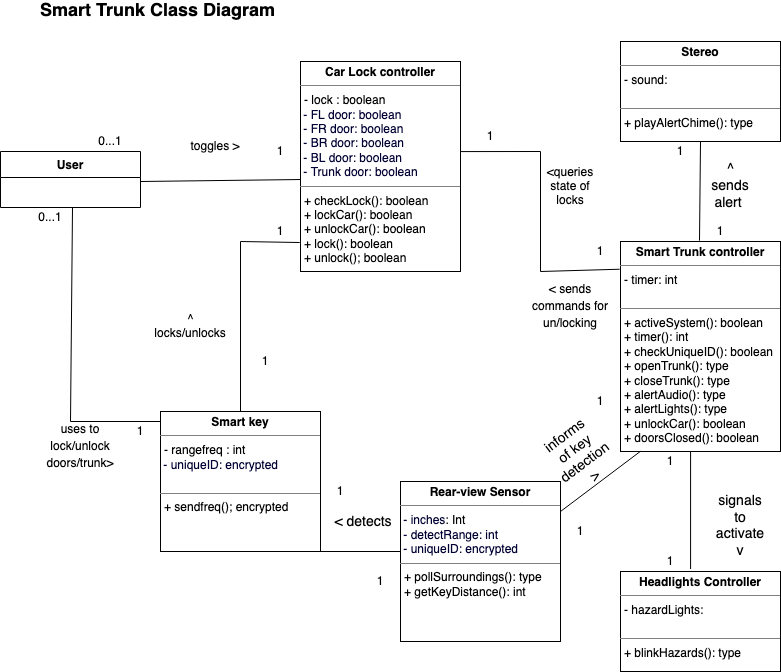

The diagram above was exported from draw.io. Its source (the exported page's mxGraphModel, read from the mxfile embedded in the PNG):
<mxGraphModel dx="449" dy="614" grid="1" gridSize="10" guides="1" tooltips="1" connect="1" arrows="1" fold="1" page="1" pageScale="1" pageWidth="850" pageHeight="1100" math="0" shadow="0">
  <root>
    <mxCell id="0" />
    <mxCell id="1" parent="0" />
    <mxCell id="Sz9CH2CxKOLCHZ1TUHQ2-1" value="&lt;span style=&quot;font-size: 18px&quot;&gt;&lt;b&gt;Smart Trunk Class Diagram&lt;/b&gt;&lt;/span&gt;" style="text;html=1;strokeColor=none;fillColor=none;align=center;verticalAlign=middle;whiteSpace=wrap;rounded=0;" parent="1" vertex="1">
      <mxGeometry x="40" y="70" width="255" height="20" as="geometry" />
    </mxCell>
    <mxCell id="mPnZ8kTDHFHKlVtsheKx-1" value="&lt;p style=&quot;margin: 0px ; margin-top: 4px ; text-align: center&quot;&gt;&lt;b&gt;Smart Trunk controller&lt;/b&gt;&lt;/p&gt;&lt;hr size=&quot;1&quot;&gt;&lt;p style=&quot;margin: 0px ; margin-left: 4px&quot;&gt;- timer: int&lt;/p&gt;&lt;span id=&quot;docs-internal-guid-f48be3e2-7fff-2d85-232b-955ac5ae15f0&quot;&gt;&lt;span style=&quot;color: rgb(0 , 0 , 51) ; vertical-align: baseline&quot;&gt;&amp;nbsp;&amp;nbsp;&lt;br&gt;&lt;/span&gt;&lt;/span&gt;&lt;hr size=&quot;1&quot;&gt;&lt;p style=&quot;margin: 0px ; margin-left: 4px&quot;&gt;&lt;span&gt;+ activeSystem(): boolean&lt;/span&gt;&lt;/p&gt;&lt;p style=&quot;margin: 0px ; margin-left: 4px&quot;&gt;&lt;span&gt;+ timer(): int&lt;/span&gt;&lt;/p&gt;&lt;p style=&quot;margin: 0px ; margin-left: 4px&quot;&gt;&lt;span&gt;+ checkUniqueID(): boolean&lt;/span&gt;&lt;br&gt;&lt;/p&gt;&lt;p style=&quot;margin: 0px ; margin-left: 4px&quot;&gt;&lt;span&gt;+ openTrunk(): type&lt;/span&gt;&lt;/p&gt;&lt;p style=&quot;margin: 0px ; margin-left: 4px&quot;&gt;&lt;span&gt;+ closeTrunk(): type&amp;nbsp;&lt;/span&gt;&lt;/p&gt;&lt;p style=&quot;margin: 0px ; margin-left: 4px&quot;&gt;&lt;span&gt;+ alertAudio(): type&lt;/span&gt;&lt;/p&gt;&lt;p style=&quot;margin: 0px ; margin-left: 4px&quot;&gt;&lt;span&gt;+ alertLights(): type&lt;/span&gt;&lt;/p&gt;&lt;p style=&quot;margin: 0px ; margin-left: 4px&quot;&gt;+ unlockCar(): boolean&lt;span&gt;&lt;br&gt;&lt;/span&gt;&lt;/p&gt;&lt;p style=&quot;margin: 0px ; margin-left: 4px&quot;&gt;+ doorsClosed(): boolean&lt;/p&gt;&lt;p style=&quot;margin: 0px ; margin-left: 4px&quot;&gt;&lt;br&gt;&lt;/p&gt;" style="verticalAlign=top;align=left;overflow=fill;fontSize=12;fontFamily=Helvetica;html=1;" parent="1" vertex="1">
      <mxGeometry x="630" y="310" width="160" height="210" as="geometry" />
    </mxCell>
    <mxCell id="MTMHZO23IE5u_rv8Fl9O-1" value="User" style="swimlane;fontStyle=1;childLayout=stackLayout;horizontal=1;startSize=26;fillColor=none;horizontalStack=0;resizeParent=1;resizeParentMax=0;resizeLast=0;collapsible=1;marginBottom=0;" parent="1" vertex="1">
      <mxGeometry x="10" y="220" width="140" height="56" as="geometry" />
    </mxCell>
    <mxCell id="MTMHZO23IE5u_rv8Fl9O-2" value="&lt;p style=&quot;margin: 0px ; margin-top: 4px ; text-align: center&quot;&gt;&lt;b&gt;Car Lock controller&lt;/b&gt;&lt;/p&gt;&lt;hr size=&quot;1&quot;&gt;&lt;p style=&quot;margin: 0px ; margin-left: 4px&quot;&gt;- lock : boolean&lt;/p&gt;&lt;span id=&quot;docs-internal-guid-f48be3e2-7fff-2d85-232b-955ac5ae15f0&quot;&gt;&lt;span style=&quot;color: rgb(0 , 0 , 51) ; vertical-align: baseline&quot;&gt;&amp;nbsp;- FL door: boolean&lt;br&gt;&amp;nbsp;- FR door: boolean&lt;br&gt;&amp;nbsp;- BR door: boolean&lt;br&gt;&amp;nbsp;- BL door: boolean&lt;br&gt;&amp;nbsp;- Trunk door: boolean&lt;br&gt;&lt;/span&gt;&lt;/span&gt;&lt;hr size=&quot;1&quot;&gt;&lt;p style=&quot;margin: 0px ; margin-left: 4px&quot;&gt;&lt;span&gt;+ checkLock(): boolean&amp;nbsp;&lt;/span&gt;&lt;br&gt;&lt;/p&gt;&lt;p style=&quot;margin: 0px ; margin-left: 4px&quot;&gt;+ lockCar(): boolean&lt;/p&gt;&lt;p style=&quot;margin: 0px ; margin-left: 4px&quot;&gt;+ unlockCar(): boolean&lt;/p&gt;&lt;p style=&quot;margin: 0px ; margin-left: 4px&quot;&gt;+ lock(): boolean&lt;/p&gt;&lt;p style=&quot;margin: 0px ; margin-left: 4px&quot;&gt;+ unlock(); boolean&lt;/p&gt;" style="verticalAlign=top;align=left;overflow=fill;fontSize=12;fontFamily=Helvetica;html=1;" parent="1" vertex="1">
      <mxGeometry x="310" y="130" width="160" height="210" as="geometry" />
    </mxCell>
    <mxCell id="MTMHZO23IE5u_rv8Fl9O-3" value="&lt;p style=&quot;margin: 0px ; margin-top: 4px ; text-align: center&quot;&gt;&lt;b&gt;Smart key&lt;/b&gt;&lt;/p&gt;&lt;hr size=&quot;1&quot;&gt;&lt;p style=&quot;margin: 0px ; margin-left: 4px&quot;&gt;- rangefreq : int&lt;/p&gt;&lt;span id=&quot;docs-internal-guid-f48be3e2-7fff-2d85-232b-955ac5ae15f0&quot;&gt;&lt;span style=&quot;color: rgb(0 , 0 , 51) ; vertical-align: baseline&quot;&gt;&amp;nbsp;- uniqueID: encrypted&amp;nbsp;&lt;br&gt;&lt;br&gt;&lt;/span&gt;&lt;/span&gt;&lt;hr size=&quot;1&quot;&gt;&lt;p style=&quot;margin: 0px ; margin-left: 4px&quot;&gt;&lt;span&gt;+ sendfreq(); encrypted&lt;/span&gt;&lt;br&gt;&lt;/p&gt;&amp;nbsp;&lt;p style=&quot;margin: 0px ; margin-left: 4px&quot;&gt;&lt;br&gt;&lt;/p&gt;" style="verticalAlign=top;align=left;overflow=fill;fontSize=12;fontFamily=Helvetica;html=1;" parent="1" vertex="1">
      <mxGeometry x="170" y="480" width="160" height="140" as="geometry" />
    </mxCell>
    <mxCell id="Vz0qAeobKxBT5SOS4g5y-1" value="" style="endArrow=none;html=1;rounded=0;entryX=0;entryY=0.562;entryDx=0;entryDy=0;entryPerimeter=0;" parent="1" target="MTMHZO23IE5u_rv8Fl9O-2" edge="1">
      <mxGeometry width="50" height="50" relative="1" as="geometry">
        <mxPoint x="150" y="250" as="sourcePoint" />
        <mxPoint x="450" y="360" as="targetPoint" />
      </mxGeometry>
    </mxCell>
    <mxCell id="Vz0qAeobKxBT5SOS4g5y-2" value="" style="endArrow=none;html=1;rounded=0;entryX=1;entryY=0.429;entryDx=0;entryDy=0;entryPerimeter=0;exitX=-0.005;exitY=0.132;exitDx=0;exitDy=0;exitPerimeter=0;" parent="1" source="mPnZ8kTDHFHKlVtsheKx-1" target="MTMHZO23IE5u_rv8Fl9O-2" edge="1">
      <mxGeometry width="50" height="50" relative="1" as="geometry">
        <mxPoint x="560" y="320" as="sourcePoint" />
        <mxPoint x="450" y="360" as="targetPoint" />
        <Array as="points">
          <mxPoint x="550" y="340" />
          <mxPoint x="550" y="220" />
        </Array>
      </mxGeometry>
    </mxCell>
    <mxCell id="Vz0qAeobKxBT5SOS4g5y-3" value="" style="endArrow=none;html=1;rounded=0;entryX=0;entryY=0.5;entryDx=0;entryDy=0;" parent="1" target="_vDn-1_AUe_vdg39my99-1" edge="1">
      <mxGeometry width="50" height="50" relative="1" as="geometry">
        <mxPoint x="330" y="620" as="sourcePoint" />
        <mxPoint x="450" y="360" as="targetPoint" />
        <Array as="points">
          <mxPoint x="410" y="620" />
        </Array>
      </mxGeometry>
    </mxCell>
    <mxCell id="Vz0qAeobKxBT5SOS4g5y-4" value="" style="endArrow=none;html=1;rounded=0;exitX=1.05;exitY=0.005;exitDx=0;exitDy=0;exitPerimeter=0;" parent="1" source="7P1vt0FdfLvTIyb0mhm_-1" edge="1">
      <mxGeometry width="50" height="50" relative="1" as="geometry">
        <mxPoint x="400" y="410" as="sourcePoint" />
        <mxPoint x="170" y="490" as="targetPoint" />
        <Array as="points">
          <mxPoint x="80" y="490" />
        </Array>
      </mxGeometry>
    </mxCell>
    <mxCell id="95nPoDcszzH1XQ1NzM20-1" value="&lt;font style=&quot;font-size: 12px&quot;&gt;toggles &amp;gt;&lt;/font&gt;" style="text;html=1;strokeColor=none;fillColor=none;align=center;verticalAlign=middle;whiteSpace=wrap;rounded=0;rotation=0;" parent="1" vertex="1">
      <mxGeometry x="195" y="200" width="60" height="30" as="geometry" />
    </mxCell>
    <mxCell id="95nPoDcszzH1XQ1NzM20-2" value="&lt;font style=&quot;font-size: 12px&quot;&gt;uses to lock/unlock doors/trunk&amp;gt;&lt;/font&gt;" style="text;html=1;strokeColor=none;fillColor=none;align=center;verticalAlign=middle;whiteSpace=wrap;rounded=0;fontSize=14;rotation=0;" parent="1" vertex="1">
      <mxGeometry x="60" y="500" width="60" height="30" as="geometry" />
    </mxCell>
    <mxCell id="95nPoDcszzH1XQ1NzM20-3" value="&lt;font style=&quot;font-size: 12px&quot;&gt;&amp;lt; sends commands for un/locking&lt;/font&gt;" style="text;html=1;strokeColor=none;fillColor=none;align=center;verticalAlign=middle;whiteSpace=wrap;rounded=0;fontSize=14;rotation=0;" parent="1" vertex="1">
      <mxGeometry x="540" y="360" width="80" height="30" as="geometry" />
    </mxCell>
    <mxCell id="95nPoDcszzH1XQ1NzM20-4" value="&amp;lt; detects" style="text;html=1;strokeColor=none;fillColor=none;align=center;verticalAlign=middle;whiteSpace=wrap;rounded=0;fontSize=14;rotation=0;" parent="1" vertex="1">
      <mxGeometry x="342.5" y="580.67" width="60" height="20" as="geometry" />
    </mxCell>
    <mxCell id="ZCnsSwajip8sBszHWH7n-3" value="" style="endArrow=none;html=1;rounded=0;fontSize=14;entryX=0.5;entryY=1;entryDx=0;entryDy=0;exitX=-0.025;exitY=0.955;exitDx=0;exitDy=0;exitPerimeter=0;" parent="1" source="dIxGvBp2M0eloxvkxpmL-8" target="2aTuwlQ2QV9Eg3a3hgpN-3" edge="1">
      <mxGeometry width="50" height="50" relative="1" as="geometry">
        <mxPoint x="470" y="400" as="sourcePoint" />
        <mxPoint x="710" y="226" as="targetPoint" />
      </mxGeometry>
    </mxCell>
    <mxCell id="ZCnsSwajip8sBszHWH7n-4" value="" style="endArrow=none;html=1;rounded=0;fontSize=14;entryX=0.438;entryY=1;entryDx=0;entryDy=0;exitX=0.438;exitY=-0.025;exitDx=0;exitDy=0;exitPerimeter=0;entryPerimeter=0;" parent="1" source="69sh-L1v7Bpow9fCXmYC-1" target="mPnZ8kTDHFHKlVtsheKx-1" edge="1">
      <mxGeometry width="50" height="50" relative="1" as="geometry">
        <mxPoint x="700.8999999999999" y="568.736" as="sourcePoint" />
        <mxPoint x="520" y="480" as="targetPoint" />
      </mxGeometry>
    </mxCell>
    <mxCell id="ZCnsSwajip8sBszHWH7n-5" value="&lt;font style=&quot;font-size: 14px&quot;&gt;^&lt;br&gt;sends alert&amp;nbsp;&lt;/font&gt;" style="text;html=1;strokeColor=none;fillColor=none;align=center;verticalAlign=middle;whiteSpace=wrap;rounded=0;rotation=0;" parent="1" vertex="1">
      <mxGeometry x="710" y="240" width="60" height="30" as="geometry" />
    </mxCell>
    <mxCell id="ZCnsSwajip8sBszHWH7n-7" value="&lt;font style=&quot;font-size: 14px&quot;&gt;signals to activate&lt;br&gt;v&lt;br&gt;&lt;/font&gt;" style="text;html=1;strokeColor=none;fillColor=none;align=center;verticalAlign=middle;whiteSpace=wrap;rounded=0;rotation=0;" parent="1" vertex="1">
      <mxGeometry x="720" y="580" width="60" height="30" as="geometry" />
    </mxCell>
    <mxCell id="2aTuwlQ2QV9Eg3a3hgpN-3" value="&lt;p style=&quot;margin: 0px ; margin-top: 4px ; text-align: center&quot;&gt;&lt;b&gt;Stereo&lt;/b&gt;&lt;/p&gt;&lt;hr size=&quot;1&quot;&gt;&lt;p style=&quot;margin: 0px ; margin-left: 4px&quot;&gt;- sound:&lt;/p&gt;&lt;span id=&quot;docs-internal-guid-f48be3e2-7fff-2d85-232b-955ac5ae15f0&quot;&gt;&lt;span style=&quot;color: rgb(0 , 0 , 51) ; vertical-align: baseline&quot;&gt;&lt;br&gt;&lt;/span&gt;&lt;/span&gt;&lt;hr size=&quot;1&quot;&gt;&lt;p style=&quot;margin: 0px ; margin-left: 4px&quot;&gt;&lt;span&gt;+ playAlertChime(): type&amp;nbsp;&lt;/span&gt;&lt;br&gt;&lt;/p&gt;&lt;p style=&quot;margin: 0px ; margin-left: 4px&quot;&gt;&lt;br&gt;&lt;/p&gt;" style="verticalAlign=top;align=left;overflow=fill;fontSize=12;fontFamily=Helvetica;html=1;" parent="1" vertex="1">
      <mxGeometry x="630" y="110" width="160" height="100" as="geometry" />
    </mxCell>
    <mxCell id="69sh-L1v7Bpow9fCXmYC-1" value="&lt;p style=&quot;margin: 0px ; margin-top: 4px ; text-align: center&quot;&gt;&lt;b&gt;Headlights Controller&lt;/b&gt;&lt;/p&gt;&lt;hr size=&quot;1&quot;&gt;&lt;p style=&quot;margin: 0px ; margin-left: 4px&quot;&gt;- hazardLights:&lt;/p&gt;&lt;span id=&quot;docs-internal-guid-f48be3e2-7fff-2d85-232b-955ac5ae15f0&quot;&gt;&lt;span style=&quot;color: rgb(0 , 0 , 51) ; vertical-align: baseline&quot;&gt;&lt;br&gt;&lt;/span&gt;&lt;/span&gt;&lt;hr size=&quot;1&quot;&gt;&lt;p style=&quot;margin: 0px ; margin-left: 4px&quot;&gt;&lt;span&gt;+ blinkHazards(): type&lt;/span&gt;&lt;br&gt;&lt;/p&gt;&lt;p style=&quot;margin: 0px ; margin-left: 4px&quot;&gt;&lt;br&gt;&lt;/p&gt;" style="verticalAlign=top;align=left;overflow=fill;fontSize=12;fontFamily=Helvetica;html=1;" parent="1" vertex="1">
      <mxGeometry x="630" y="640" width="160" height="100" as="geometry" />
    </mxCell>
    <mxCell id="_vDn-1_AUe_vdg39my99-1" value="&lt;p style=&quot;margin: 0px ; margin-top: 4px ; text-align: center&quot;&gt;&lt;span&gt;&lt;b&gt;Rear-view Sensor&lt;/b&gt;&lt;/span&gt;&lt;/p&gt;&lt;hr size=&quot;1&quot;&gt;&lt;p style=&quot;margin: 0px ; margin-left: 4px&quot;&gt;&lt;/p&gt;&amp;nbsp;&lt;span id=&quot;docs-internal-guid-f48be3e2-7fff-2d85-232b-955ac5ae15f0&quot;&gt;&lt;span style=&quot;color: rgb(0 , 0 , 51) ; vertical-align: baseline&quot;&gt;- inches&lt;span style=&quot;color: rgb(0 , 0 , 0)&quot;&gt;: Int&lt;/span&gt;&lt;br style=&quot;padding: 0px ; margin: 0px ; color: rgb(0 , 0 , 0)&quot;&gt;&lt;span style=&quot;color: rgb(0 , 0 , 0)&quot;&gt;&amp;nbsp;&lt;/span&gt;- detectRange: int&lt;br&gt;&amp;nbsp;- uniqueID: encrypted&lt;br&gt;&lt;/span&gt;&lt;/span&gt;&lt;hr size=&quot;1&quot;&gt;&lt;p style=&quot;margin: 0px ; margin-left: 4px&quot;&gt;&lt;span&gt;+ pollSurroundings&lt;/span&gt;(): type&amp;nbsp;&lt;/p&gt;&lt;p style=&quot;margin: 0px ; margin-left: 4px&quot;&gt;+ getKeyDistance(): int&lt;/p&gt;" style="verticalAlign=top;align=left;overflow=fill;fontSize=12;fontFamily=Helvetica;html=1;" parent="1" vertex="1">
      <mxGeometry x="410" y="550" width="160" height="160" as="geometry" />
    </mxCell>
    <mxCell id="ikIL1lBCTIxPtABzWeLX-1" value="" style="endArrow=none;html=1;rounded=0;exitX=-0.005;exitY=0.862;exitDx=0;exitDy=0;exitPerimeter=0;" parent="1" source="MTMHZO23IE5u_rv8Fl9O-2" edge="1">
      <mxGeometry width="50" height="50" relative="1" as="geometry">
        <mxPoint x="220" y="340" as="sourcePoint" />
        <mxPoint x="250" y="480" as="targetPoint" />
        <Array as="points">
          <mxPoint x="250" y="310" />
        </Array>
      </mxGeometry>
    </mxCell>
    <mxCell id="ikIL1lBCTIxPtABzWeLX-2" value="&lt;span&gt;^&lt;br&gt;locks/unlocks&lt;/span&gt;" style="text;html=1;strokeColor=none;fillColor=none;align=center;verticalAlign=middle;whiteSpace=wrap;rounded=0;rotation=0;" parent="1" vertex="1">
      <mxGeometry x="170" y="380" width="60" height="30" as="geometry" />
    </mxCell>
    <mxCell id="7P1vt0FdfLvTIyb0mhm_-1" value="0...1" style="text;html=1;strokeColor=none;fillColor=none;align=center;verticalAlign=middle;whiteSpace=wrap;rounded=0;" parent="1" vertex="1">
      <mxGeometry x="40" y="276" width="40" height="20" as="geometry" />
    </mxCell>
    <mxCell id="dIxGvBp2M0eloxvkxpmL-1" value="1" style="text;html=1;strokeColor=none;fillColor=none;align=center;verticalAlign=middle;whiteSpace=wrap;rounded=0;" parent="1" vertex="1">
      <mxGeometry x="130" y="490" width="40" height="20" as="geometry" />
    </mxCell>
    <mxCell id="dIxGvBp2M0eloxvkxpmL-2" value="1" style="text;html=1;strokeColor=none;fillColor=none;align=center;verticalAlign=middle;whiteSpace=wrap;rounded=0;" parent="1" vertex="1">
      <mxGeometry x="255" y="420" width="40" height="20" as="geometry" />
    </mxCell>
    <mxCell id="dIxGvBp2M0eloxvkxpmL-3" value="1" style="text;html=1;strokeColor=none;fillColor=none;align=center;verticalAlign=middle;whiteSpace=wrap;rounded=0;" parent="1" vertex="1">
      <mxGeometry x="270" y="290" width="40" height="20" as="geometry" />
    </mxCell>
    <mxCell id="dIxGvBp2M0eloxvkxpmL-4" value="1" style="text;html=1;strokeColor=none;fillColor=none;align=center;verticalAlign=middle;whiteSpace=wrap;rounded=0;" parent="1" vertex="1">
      <mxGeometry x="480" y="195" width="40" height="20" as="geometry" />
    </mxCell>
    <mxCell id="dIxGvBp2M0eloxvkxpmL-6" value="1" style="text;html=1;strokeColor=none;fillColor=none;align=center;verticalAlign=middle;whiteSpace=wrap;rounded=0;" parent="1" vertex="1">
      <mxGeometry x="590" y="310" width="40" height="20" as="geometry" />
    </mxCell>
    <mxCell id="dIxGvBp2M0eloxvkxpmL-7" value="1" style="text;html=1;strokeColor=none;fillColor=none;align=center;verticalAlign=middle;whiteSpace=wrap;rounded=0;" parent="1" vertex="1">
      <mxGeometry x="670" y="210" width="40" height="20" as="geometry" />
    </mxCell>
    <mxCell id="dIxGvBp2M0eloxvkxpmL-8" value="1" style="text;html=1;strokeColor=none;fillColor=none;align=center;verticalAlign=middle;whiteSpace=wrap;rounded=0;" parent="1" vertex="1">
      <mxGeometry x="710" y="290" width="40" height="20" as="geometry" />
    </mxCell>
    <mxCell id="dIxGvBp2M0eloxvkxpmL-9" value="1" style="text;html=1;strokeColor=none;fillColor=none;align=center;verticalAlign=middle;whiteSpace=wrap;rounded=0;" parent="1" vertex="1">
      <mxGeometry x="270" y="210" width="40" height="20" as="geometry" />
    </mxCell>
    <mxCell id="dIxGvBp2M0eloxvkxpmL-10" value="1" style="text;html=1;strokeColor=none;fillColor=none;align=center;verticalAlign=middle;whiteSpace=wrap;rounded=0;" parent="1" vertex="1">
      <mxGeometry x="330" y="550" width="40" height="20" as="geometry" />
    </mxCell>
    <mxCell id="dIxGvBp2M0eloxvkxpmL-12" value="1" style="text;html=1;strokeColor=none;fillColor=none;align=center;verticalAlign=middle;whiteSpace=wrap;rounded=0;" parent="1" vertex="1">
      <mxGeometry x="590" y="460" width="40" height="20" as="geometry" />
    </mxCell>
    <mxCell id="dIxGvBp2M0eloxvkxpmL-13" value="1" style="text;html=1;strokeColor=none;fillColor=none;align=center;verticalAlign=middle;whiteSpace=wrap;rounded=0;" parent="1" vertex="1">
      <mxGeometry x="660" y="520" width="40" height="20" as="geometry" />
    </mxCell>
    <mxCell id="dIxGvBp2M0eloxvkxpmL-14" value="1" style="text;html=1;strokeColor=none;fillColor=none;align=center;verticalAlign=middle;whiteSpace=wrap;rounded=0;" parent="1" vertex="1">
      <mxGeometry x="660" y="620" width="40" height="20" as="geometry" />
    </mxCell>
    <mxCell id="u_iP39OZrVGxM8-omcsM-1" value="" style="endArrow=none;html=1;rounded=0;exitX=0.125;exitY=0.999;exitDx=0;exitDy=0;exitPerimeter=0;" parent="1" source="mPnZ8kTDHFHKlVtsheKx-1" edge="1">
      <mxGeometry width="50" height="50" relative="1" as="geometry">
        <mxPoint x="510" y="460" as="sourcePoint" />
        <mxPoint x="570" y="580" as="targetPoint" />
      </mxGeometry>
    </mxCell>
    <mxCell id="u_iP39OZrVGxM8-omcsM-2" value="1" style="text;html=1;strokeColor=none;fillColor=none;align=center;verticalAlign=middle;whiteSpace=wrap;rounded=0;" parent="1" vertex="1">
      <mxGeometry x="370" y="640" width="40" height="20" as="geometry" />
    </mxCell>
    <mxCell id="u_iP39OZrVGxM8-omcsM-3" value="1" style="text;html=1;strokeColor=none;fillColor=none;align=center;verticalAlign=middle;whiteSpace=wrap;rounded=0;" parent="1" vertex="1">
      <mxGeometry x="570" y="590" width="40" height="20" as="geometry" />
    </mxCell>
    <mxCell id="2HHUhpUj5lOWvxw9i775-1" value="informs of key detection &amp;gt;" style="text;html=1;strokeColor=none;fillColor=none;align=center;verticalAlign=middle;whiteSpace=wrap;rounded=0;fontSize=14;rotation=-37;" parent="1" vertex="1">
      <mxGeometry x="560.0007621135331" y="510.0003810567666" width="60" height="30" as="geometry" />
    </mxCell>
    <mxCell id="xsVtPZSyfBFtBBYcG9XC-1" value="&amp;lt;queries state of locks" style="text;html=1;strokeColor=none;fillColor=none;align=center;verticalAlign=middle;whiteSpace=wrap;rounded=0;rotation=0;" parent="1" vertex="1">
      <mxGeometry x="550" y="240" width="60" height="30" as="geometry" />
    </mxCell>
    <mxCell id="5VRj7aMbucZaw-kP3ZIZ-1" value="0...1" style="text;html=1;strokeColor=none;fillColor=none;align=center;verticalAlign=middle;whiteSpace=wrap;rounded=0;" parent="1" vertex="1">
      <mxGeometry x="100" y="200" width="40" height="20" as="geometry" />
    </mxCell>
  </root>
</mxGraphModel>